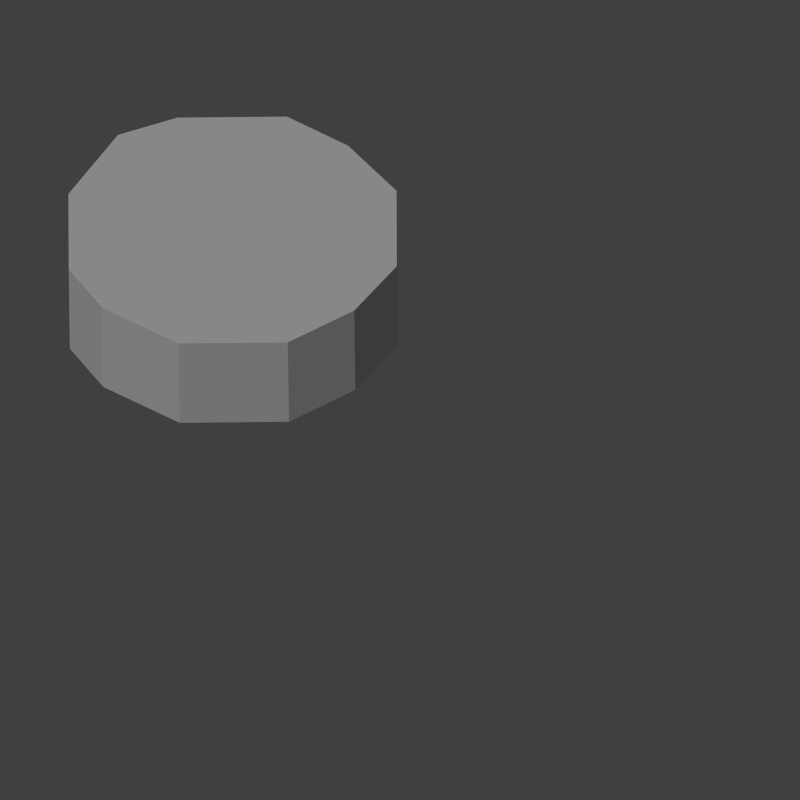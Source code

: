 # Source: terrain.blend  (saved by Blender 2.73.0; exported with 4.5.12 LTS)
import bpy
from mathutils import Matrix  # noqa: F401  (used for matrix-valued properties, if any)

bpy.ops.wm.read_factory_settings(use_empty=True)
scene = bpy.context.scene
scene.name = 'Scene'

# ---- collections
col_collection_1 = bpy.data.collections.new('Collection 1'); scene.collection.children.link(col_collection_1)
col_collection_1.hide_render = True
col_collection_1.hide_viewport = True
col_collection_2 = bpy.data.collections.new('Collection 2'); scene.collection.children.link(col_collection_2)

# ---- materials (node trees are filled in below, after node groups)
mat_material = bpy.data.materials.new('Material')
mat_material.alpha_threshold = 0.0
mat_material.use_transparent_shadow = False
mat_material.roughness = 0.5
mat_material.line_color = (0.0, 0.0, 0.0, 1.0)

# ---- material node trees

# ---- world
world_world = bpy.data.worlds.new('World'); scene.world = world_world
world_world.color = (0.05088, 0.05088, 0.05088)
world_world.use_sun_shadow = False
world_world.sun_shadow_jitter_overblur = 0.0
world_world.cycles.sampling_method = 'MANUAL'
world_world.cycles.sample_map_resolution = 256

# ---- cameras
cam_camera = bpy.data.cameras.new('Camera')
cam_camera.type = 'ORTHO'
cam_camera.clip_end = 100.0
cam_camera.lens = 35.0
cam_camera.sensor_width = 32.0
cam_camera.sensor_height = 18.0
cam_camera.ortho_scale = 7.314
cam_camera.dof.focus_distance = 0.0
cam_camera.dof.aperture_fstop = 128.0

# ---- lights
light_lamp = bpy.data.lights.new('Lamp', 'SUN')
light_lamp.transmission_factor = 0.0
light_lamp.cutoff_distance = 30.0
light_lamp.angle = 0.1993
light_lamp.energy = 1.0
light_lamp.shadow_buffer_clip_start = 1.001
light_lamp.shadow_soft_size = 0.1
light_lamp.shadow_cascade_max_distance = 1000.0
light_lamp.cycles.use_multiple_importance_sampling = False

# ---- meshes
me_cube = bpy.data.meshes.new('Cube')
me_cube.from_pydata([(-5.96e-08, 1.0, -0.5), (-0.392, 0.4142, -0.5), (-1.0, 8.941e-08, -0.5), (-1.0, 1.0, -0.5), (2.384e-07, 1.0, 0.5), (-0.3916, 0.4138, 0.5005), (-1.0, 1.788e-07, 0.5), (-1.0, 1.0, 0.5), (-2.0, 2.831e-07, -0.5), (-2.0, 1.0, -0.5), (-2.0, 3.725e-07, 0.5), (-2.0, 1.0, 0.5), (-2.696, 0.4865, -0.5), (-3.0, 1.0, -0.5), (-2.696, 0.4865, 0.5), (-3.0, 1.0, 0.5), (1.788e-07, 2.0, -0.5), (-1.0, 2.0, -0.5), (4.768e-07, 2.0, 0.5), (-1.0, 2.0, 0.5), (-2.0, 2.0, -0.5), (-2.0, 2.0, 0.5), (-3.0, 2.0, -0.5), (-3.0, 2.0, 0.5), (-0.443, 2.608, -0.5), (-1.0, 3.0, -0.5), (-0.443, 2.608, 0.5), (-1.0, 3.0, 0.5), (-2.0, 3.0, -0.5), (-2.0, 3.0, 0.5), (-2.545, 2.778, -0.5), (-2.545, 2.778, 0.5)], [], [(0, 1, 2, 3), (4, 7, 6, 5), (0, 4, 5, 1), (1, 5, 6, 2), (6, 7, 11, 10), (13, 15, 23, 22), (10, 11, 15, 14), (15, 11, 21, 23), (2, 6, 10, 8), (3, 2, 8, 9), (12, 14, 15, 13), (9, 13, 22, 20), (8, 10, 14, 12), (9, 8, 12, 13), (22, 23, 31, 30), (23, 21, 29, 31), (20, 22, 30, 28), (3, 9, 20, 17), (11, 7, 19, 21), (7, 4, 18, 19), (4, 0, 16, 18), (0, 3, 17, 16), (26, 24, 25, 27), (27, 25, 28, 29), (29, 28, 30, 31), (17, 20, 28, 25), (21, 19, 27, 29), (19, 18, 26, 27), (18, 16, 24, 26), (16, 17, 25, 24)])
_uv = me_cube.uv_layers.new(name='UVMap')
_uv.uv.foreach_set('vector', [0.8333, 4.27e-08, 0.931, 0.06881, 1.0, 0.1756, 0.8333, 0.1756, 0.3333, 0.5267, 0.3333, 0.3511, 0.5, 0.3511, 0.431, 0.458, 0.1667, 1.0, 7.772e-05, 1.0, 0.0, 0.9313, 0.1667, 0.9312, 0.1667, 0.9312, 0.0, 0.9313, 7.772e-05, 0.8244, 0.1667, 0.8244, 0.5, 0.3511, 0.3333, 0.3511, 0.3333, 0.1756, 0.5, 0.1756, 0.1667, 0.617, 0.3334, 0.617, 0.3334, 0.7925, 0.1667, 0.7925, 0.5, 0.1756, 0.3333, 0.1756, 0.3333, 0.0, 0.4189, 0.05342, 0.3333, 0.0, 0.3333, 0.1756, 0.1667, 0.1756, 0.1667, 8.372e-08, 0.1667, 0.8244, 7.772e-05, 0.8244, 7.773e-05, 0.6489, 0.1667, 0.6489, 0.8333, 0.1756, 1.0, 0.1756, 1.0, 0.3511, 0.8333, 0.3511, 0.1667, 0.5267, 0.3334, 0.5267, 0.3334, 0.617, 0.1667, 0.617, 0.8333, 0.3511, 0.8333, 0.5267, 0.6667, 0.5267, 0.6667, 0.3511, 0.1667, 0.6489, 7.773e-05, 0.6489, 7.775e-05, 0.5267, 0.1667, 0.5267, 0.8333, 0.3511, 1.0, 0.3511, 0.9189, 0.4733, 0.8333, 0.5267, 0.1667, 0.7925, 0.3334, 0.7925, 0.3334, 0.9289, 0.1667, 0.9289, 0.1667, 8.372e-08, 0.1667, 0.1756, 0.0, 0.1756, 0.03705, 0.07991, 0.6667, 0.3511, 0.6667, 0.5267, 0.537, 0.4468, 0.5, 0.3511, 0.8333, 0.1756, 0.8333, 0.3511, 0.6667, 0.3511, 0.6667, 0.1756, 0.3333, 0.1756, 0.3333, 0.3511, 0.1667, 0.3511, 0.1667, 0.1756, 0.3333, 0.3511, 0.3333, 0.5267, 0.1667, 0.5267, 0.1667, 0.3511, 0.3334, 0.5267, 0.5001, 0.5267, 0.5001, 0.6498, 0.3334, 0.6498, 0.8333, 4.27e-08, 0.8333, 0.1756, 0.6667, 0.1756, 0.6667, 0.0, 0.3334, 0.7801, 0.5001, 0.7801, 0.5001, 0.8981, 0.3334, 0.8981, 0.5001, 0.5267, 0.6667, 0.5267, 0.6667, 0.699, 0.5001, 0.699, 0.5001, 0.699, 0.6667, 0.699, 0.6667, 0.8004, 0.5001, 0.8004, 0.6667, 0.1756, 0.6667, 0.3511, 0.5, 0.3511, 0.5, 0.1756, 0.1667, 0.1756, 0.1667, 0.3511, 7.947e-08, 0.3511, 0.0, 0.1756, 0.1667, 0.3511, 0.1667, 0.5267, 0.06531, 0.4489, 7.947e-08, 0.3511, 0.3334, 0.6498, 0.5001, 0.6498, 0.5001, 0.7801, 0.3334, 0.7801, 0.6667, 0.0, 0.6667, 0.1756, 0.5, 0.1756, 0.5653, 0.07777])
me_cube.materials.append(mat_material)
me_cube.use_remesh_preserve_volume = False
me_cube.use_remesh_preserve_attributes = False
me_cube.use_mirror_vertex_groups = False
me_cube.update()

# ---- objects
ob_camera = bpy.data.objects.new('Camera', cam_camera)
ob_cube = bpy.data.objects.new('Cube', me_cube)
ob_lamp = bpy.data.objects.new('Lamp', light_lamp)

# ---- transforms, parenting, visibility, modifiers, constraints
ob_camera.location = (0.09107, -11.03, 10.22)
ob_camera.rotation_euler = (0.8119, 0.01034, -0.00317)
ob_camera.lock_rotations_4d = False
ob_camera.empty_display_type = 'ARROWS'
ob_camera.color = (0.0, 0.0, 0.0, 0.0)
ob_camera.display_type = 'WIRE'
ob_camera.lineart.crease_threshold = 0.0
ob_cube.location = (0.0, 0.0, 0.0)
ob_cube.lock_rotations_4d = False
ob_cube.empty_display_type = 'ARROWS'
ob_cube.lineart.crease_threshold = 0.0
_m = ob_cube.modifiers.new('Multires', 'MULTIRES')
_m.uv_smooth = 'PRESERVE_CORNERS'
_m.quality = 3
_m.levels = 5
_m.sculpt_levels = 5
_m.render_levels = 5
_m.show_only_control_edges = False
ob_lamp.location = (-2.539, -8.064, 12.16)
ob_lamp.rotation_euler = (0.6503, 0.05522, 5.597)
ob_lamp.lock_rotations_4d = False
ob_lamp.empty_display_type = 'ARROWS'
ob_lamp.color = (0.0, 0.0, 0.0, 0.0)
ob_lamp.hide_viewport = True
ob_lamp.lineart.crease_threshold = 0.0

# ---- collection membership
col_collection_1.objects.link(ob_camera)
col_collection_2.objects.link(ob_cube)
col_collection_2.objects.link(ob_lamp)

# ---- scene / render settings (as saved in the file)
scene.camera = ob_camera
scene.frame_start = 1; scene.frame_end = 250; scene.frame_set(1)
scene.render.engine = 'BLENDER_EEVEE_NEXT'
scene.render.image_settings.compression = 84
scene.render.resolution_x = 1024
scene.render.resolution_y = 1024
scene.render.resolution_percentage = 50
scene.render.dither_intensity = 0.0
scene.cycles.use_denoising = False
scene.cycles.samples = 10
scene.cycles.sampling_pattern = 'TABULATED_SOBOL'
scene.cycles.light_sampling_threshold = 0.0
scene.cycles.use_adaptive_sampling = False
scene.cycles.use_light_tree = False
scene.cycles.blur_glossy = 0.0
scene.cycles.pixel_filter_type = 'GAUSSIAN'
scene.cycles.sample_clamp_indirect = 0.0
scene.view_settings.view_transform = 'Standard'
bpy.context.view_layer.update()
